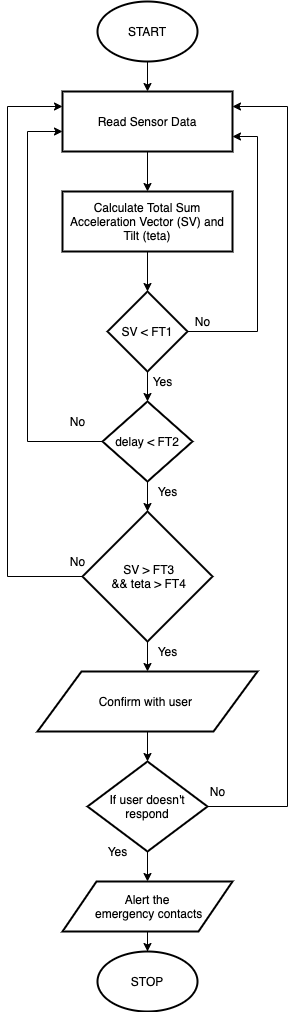

The diagram above was exported from draw.io. Its source (the exported page's mxGraphModel, read from the mxfile embedded in the PNG):
<mxGraphModel dx="946" dy="565" grid="1" gridSize="10" guides="1" tooltips="1" connect="1" arrows="1" fold="1" page="1" pageScale="1" pageWidth="850" pageHeight="1100" math="0" shadow="0">
  <root>
    <mxCell id="0" />
    <mxCell id="1" parent="0" />
    <mxCell id="8aDX_VNU1GN_QRhN5Iew-9" value="" style="edgeStyle=orthogonalEdgeStyle;rounded=0;orthogonalLoop=1;jettySize=auto;html=1;" parent="1" source="8aDX_VNU1GN_QRhN5Iew-2" target="8aDX_VNU1GN_QRhN5Iew-4" edge="1">
      <mxGeometry relative="1" as="geometry" />
    </mxCell>
    <mxCell id="8aDX_VNU1GN_QRhN5Iew-2" value="START" style="strokeWidth=2;html=1;shape=mxgraph.flowchart.start_1;whiteSpace=wrap;" parent="1" vertex="1">
      <mxGeometry x="350" y="50" width="100" height="60" as="geometry" />
    </mxCell>
    <mxCell id="8aDX_VNU1GN_QRhN5Iew-10" value="" style="edgeStyle=orthogonalEdgeStyle;rounded=0;orthogonalLoop=1;jettySize=auto;html=1;" parent="1" source="8aDX_VNU1GN_QRhN5Iew-4" target="8aDX_VNU1GN_QRhN5Iew-6" edge="1">
      <mxGeometry relative="1" as="geometry" />
    </mxCell>
    <mxCell id="8aDX_VNU1GN_QRhN5Iew-4" value="Read Sensor Data" style="rounded=0;whiteSpace=wrap;html=1;strokeWidth=2;" parent="1" vertex="1">
      <mxGeometry x="315" y="140" width="170" height="60" as="geometry" />
    </mxCell>
    <mxCell id="8aDX_VNU1GN_QRhN5Iew-15" value="" style="edgeStyle=orthogonalEdgeStyle;rounded=0;orthogonalLoop=1;jettySize=auto;html=1;" parent="1" source="8aDX_VNU1GN_QRhN5Iew-6" target="8aDX_VNU1GN_QRhN5Iew-11" edge="1">
      <mxGeometry relative="1" as="geometry" />
    </mxCell>
    <mxCell id="8aDX_VNU1GN_QRhN5Iew-6" value="Calculate Total Sum Acceleration Vector (SV) and Tilt (teta)" style="rounded=0;whiteSpace=wrap;html=1;strokeWidth=2;" parent="1" vertex="1">
      <mxGeometry x="315" y="240" width="170" height="60" as="geometry" />
    </mxCell>
    <mxCell id="8aDX_VNU1GN_QRhN5Iew-18" value="" style="edgeStyle=orthogonalEdgeStyle;rounded=0;orthogonalLoop=1;jettySize=auto;html=1;" parent="1" source="8aDX_VNU1GN_QRhN5Iew-11" target="8aDX_VNU1GN_QRhN5Iew-12" edge="1">
      <mxGeometry relative="1" as="geometry" />
    </mxCell>
    <mxCell id="8aDX_VNU1GN_QRhN5Iew-23" value="" style="edgeStyle=orthogonalEdgeStyle;rounded=0;orthogonalLoop=1;jettySize=auto;html=1;entryX=1;entryY=0.75;entryDx=0;entryDy=0;" parent="1" source="8aDX_VNU1GN_QRhN5Iew-11" target="8aDX_VNU1GN_QRhN5Iew-4" edge="1">
      <mxGeometry relative="1" as="geometry">
        <mxPoint x="520" y="380" as="targetPoint" />
        <Array as="points">
          <mxPoint x="510" y="380" />
          <mxPoint x="510" y="185" />
        </Array>
      </mxGeometry>
    </mxCell>
    <mxCell id="8aDX_VNU1GN_QRhN5Iew-11" value="SV &amp;lt; FT1" style="rhombus;whiteSpace=wrap;html=1;strokeWidth=2;" parent="1" vertex="1">
      <mxGeometry x="360" y="340" width="80" height="80" as="geometry" />
    </mxCell>
    <mxCell id="8aDX_VNU1GN_QRhN5Iew-20" value="" style="edgeStyle=orthogonalEdgeStyle;rounded=0;orthogonalLoop=1;jettySize=auto;html=1;exitX=0;exitY=0.5;exitDx=0;exitDy=0;" parent="1" source="8aDX_VNU1GN_QRhN5Iew-12" edge="1">
      <mxGeometry relative="1" as="geometry">
        <mxPoint x="315" y="180" as="targetPoint" />
        <Array as="points">
          <mxPoint x="280" y="490" />
          <mxPoint x="280" y="180" />
        </Array>
      </mxGeometry>
    </mxCell>
    <mxCell id="8aDX_VNU1GN_QRhN5Iew-26" value="" style="edgeStyle=orthogonalEdgeStyle;rounded=0;orthogonalLoop=1;jettySize=auto;html=1;" parent="1" source="8aDX_VNU1GN_QRhN5Iew-12" target="8aDX_VNU1GN_QRhN5Iew-13" edge="1">
      <mxGeometry relative="1" as="geometry" />
    </mxCell>
    <mxCell id="8aDX_VNU1GN_QRhN5Iew-12" value="delay &amp;lt; FT2" style="rhombus;whiteSpace=wrap;html=1;strokeWidth=2;" parent="1" vertex="1">
      <mxGeometry x="355" y="450" width="90" height="80" as="geometry" />
    </mxCell>
    <mxCell id="8aDX_VNU1GN_QRhN5Iew-49" value="" style="edgeStyle=orthogonalEdgeStyle;rounded=0;orthogonalLoop=1;jettySize=auto;html=1;entryX=0;entryY=0.25;entryDx=0;entryDy=0;exitX=0;exitY=0.5;exitDx=0;exitDy=0;" parent="1" source="8aDX_VNU1GN_QRhN5Iew-13" target="8aDX_VNU1GN_QRhN5Iew-4" edge="1">
      <mxGeometry relative="1" as="geometry">
        <mxPoint x="220" y="146" as="targetPoint" />
        <Array as="points">
          <mxPoint x="260" y="625" />
          <mxPoint x="260" y="155" />
        </Array>
      </mxGeometry>
    </mxCell>
    <mxCell id="8aDX_VNU1GN_QRhN5Iew-13" value="&amp;nbsp;SV &amp;gt; FT3&lt;br&gt;&amp;nbsp;&amp;amp;&amp;amp; teta &amp;gt; FT4" style="rhombus;whiteSpace=wrap;html=1;strokeWidth=2;" parent="1" vertex="1">
      <mxGeometry x="335" y="560" width="130" height="130" as="geometry" />
    </mxCell>
    <mxCell id="8aDX_VNU1GN_QRhN5Iew-34" value="" style="edgeStyle=orthogonalEdgeStyle;rounded=0;orthogonalLoop=1;jettySize=auto;html=1;exitX=0.5;exitY=1;exitDx=0;exitDy=0;" parent="1" source="8aDX_VNU1GN_QRhN5Iew-13" target="8aDX_VNU1GN_QRhN5Iew-32" edge="1">
      <mxGeometry relative="1" as="geometry">
        <mxPoint x="400" y="750" as="sourcePoint" />
      </mxGeometry>
    </mxCell>
    <mxCell id="8aDX_VNU1GN_QRhN5Iew-21" value="No" style="text;html=1;align=center;verticalAlign=middle;resizable=0;points=[];autosize=1;" parent="1" vertex="1">
      <mxGeometry x="315" y="460" width="30" height="20" as="geometry" />
    </mxCell>
    <mxCell id="8aDX_VNU1GN_QRhN5Iew-24" value="No" style="text;html=1;align=center;verticalAlign=middle;resizable=0;points=[];autosize=1;" parent="1" vertex="1">
      <mxGeometry x="440" y="360" width="30" height="20" as="geometry" />
    </mxCell>
    <mxCell id="8aDX_VNU1GN_QRhN5Iew-25" value="Yes" style="text;html=1;align=center;verticalAlign=middle;resizable=0;points=[];autosize=1;" parent="1" vertex="1">
      <mxGeometry x="395" y="420" width="40" height="20" as="geometry" />
    </mxCell>
    <mxCell id="8aDX_VNU1GN_QRhN5Iew-27" value="Yes" style="text;html=1;align=center;verticalAlign=middle;resizable=0;points=[];autosize=1;" parent="1" vertex="1">
      <mxGeometry x="400" y="530" width="40" height="20" as="geometry" />
    </mxCell>
    <mxCell id="8aDX_VNU1GN_QRhN5Iew-35" value="" style="edgeStyle=orthogonalEdgeStyle;rounded=0;orthogonalLoop=1;jettySize=auto;html=1;" parent="1" source="8aDX_VNU1GN_QRhN5Iew-32" target="8aDX_VNU1GN_QRhN5Iew-33" edge="1">
      <mxGeometry relative="1" as="geometry" />
    </mxCell>
    <mxCell id="8aDX_VNU1GN_QRhN5Iew-32" value="Confirm with user&amp;nbsp;" style="shape=parallelogram;perimeter=parallelogramPerimeter;whiteSpace=wrap;html=1;strokeWidth=2;" parent="1" vertex="1">
      <mxGeometry x="290" y="720" width="220" height="60" as="geometry" />
    </mxCell>
    <mxCell id="8aDX_VNU1GN_QRhN5Iew-37" value="" style="edgeStyle=orthogonalEdgeStyle;rounded=0;orthogonalLoop=1;jettySize=auto;html=1;entryX=1;entryY=0.25;entryDx=0;entryDy=0;exitX=1;exitY=0.5;exitDx=0;exitDy=0;" parent="1" source="8aDX_VNU1GN_QRhN5Iew-33" target="8aDX_VNU1GN_QRhN5Iew-4" edge="1">
      <mxGeometry relative="1" as="geometry">
        <mxPoint x="710" y="100" as="targetPoint" />
        <Array as="points">
          <mxPoint x="540" y="855" />
          <mxPoint x="540" y="155" />
        </Array>
      </mxGeometry>
    </mxCell>
    <mxCell id="8aDX_VNU1GN_QRhN5Iew-43" value="" style="edgeStyle=orthogonalEdgeStyle;rounded=0;orthogonalLoop=1;jettySize=auto;html=1;" parent="1" source="8aDX_VNU1GN_QRhN5Iew-33" target="8aDX_VNU1GN_QRhN5Iew-39" edge="1">
      <mxGeometry relative="1" as="geometry" />
    </mxCell>
    <mxCell id="8aDX_VNU1GN_QRhN5Iew-33" value="If user doesn't respond" style="rhombus;whiteSpace=wrap;html=1;strokeWidth=2;" parent="1" vertex="1">
      <mxGeometry x="340" y="810" width="120" height="90" as="geometry" />
    </mxCell>
    <mxCell id="8aDX_VNU1GN_QRhN5Iew-44" value="" style="edgeStyle=orthogonalEdgeStyle;rounded=0;orthogonalLoop=1;jettySize=auto;html=1;" parent="1" source="8aDX_VNU1GN_QRhN5Iew-39" target="8aDX_VNU1GN_QRhN5Iew-40" edge="1">
      <mxGeometry relative="1" as="geometry" />
    </mxCell>
    <mxCell id="8aDX_VNU1GN_QRhN5Iew-39" value="Alert the&lt;br&gt;&amp;nbsp;emergency contacts" style="shape=parallelogram;perimeter=parallelogramPerimeter;whiteSpace=wrap;html=1;strokeWidth=2;" parent="1" vertex="1">
      <mxGeometry x="315" y="930" width="170" height="50" as="geometry" />
    </mxCell>
    <mxCell id="8aDX_VNU1GN_QRhN5Iew-40" value="STOP" style="strokeWidth=2;html=1;shape=mxgraph.flowchart.start_1;whiteSpace=wrap;" parent="1" vertex="1">
      <mxGeometry x="350" y="1000" width="100" height="60" as="geometry" />
    </mxCell>
    <mxCell id="8aDX_VNU1GN_QRhN5Iew-42" value="Yes" style="text;html=1;align=center;verticalAlign=middle;resizable=0;points=[];autosize=1;" parent="1" vertex="1">
      <mxGeometry x="400" y="690" width="40" height="20" as="geometry" />
    </mxCell>
    <mxCell id="8aDX_VNU1GN_QRhN5Iew-45" value="Yes" style="text;html=1;align=center;verticalAlign=middle;resizable=0;points=[];autosize=1;" parent="1" vertex="1">
      <mxGeometry x="350" y="890" width="40" height="20" as="geometry" />
    </mxCell>
    <mxCell id="8aDX_VNU1GN_QRhN5Iew-46" value="No" style="text;html=1;align=center;verticalAlign=middle;resizable=0;points=[];autosize=1;" parent="1" vertex="1">
      <mxGeometry x="455" y="830" width="30" height="20" as="geometry" />
    </mxCell>
    <mxCell id="8aDX_VNU1GN_QRhN5Iew-50" value="No" style="text;html=1;align=center;verticalAlign=middle;resizable=0;points=[];autosize=1;" parent="1" vertex="1">
      <mxGeometry x="315" y="600" width="30" height="20" as="geometry" />
    </mxCell>
  </root>
</mxGraphModel>